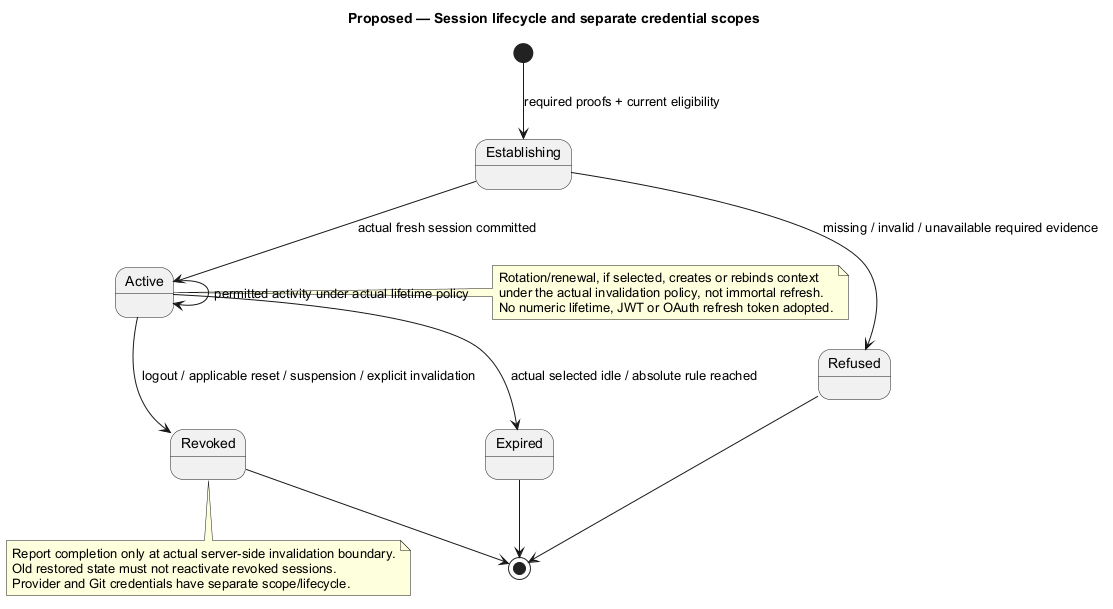

The diagram above was rendered by PlantUML. Its source (embedded in the PNG):
@startuml
' OWNER-MVP-2026-11-04 review: MVP core / cross-cutting. Core presentation/application/files or shared authority/recovery invariant remains applicable.
title Proposed — Session lifecycle and separate credential scopes
skinparam backgroundColor white
skinparam shadowing false
skinparam defaultFontName Arial

[*] --> Establishing : required proofs + current eligibility
Establishing --> Active : actual fresh session committed
Establishing --> Refused : missing / invalid / unavailable required evidence
Active --> Active : permitted activity under actual lifetime policy
Active --> Expired : actual selected idle / absolute rule reached
Active --> Revoked : logout / applicable reset / suspension / explicit invalidation
Expired --> [*]
Revoked --> [*]
Refused --> [*]
note right of Active
 Rotation/renewal, if selected, creates or rebinds context
 under the actual invalidation policy, not immortal refresh.
 No numeric lifetime, JWT or OAuth refresh token adopted.
end note
note bottom of Revoked
 Report completion only at actual server-side invalidation boundary.
 Old restored state must not reactivate revoked sessions.
 Provider and Git credentials have separate scope/lifecycle.
end note

@enduml